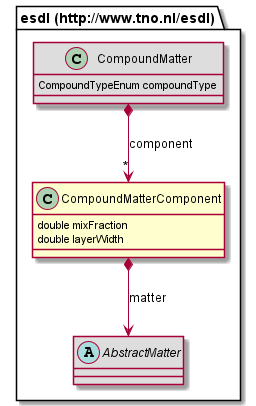

The diagram above was rendered by PlantUML. Its source (embedded in the PNG):
@startuml
class "esdl (http://www.tno.nl/esdl).CompoundMatterComponent" [[#router/doc-content/687474703a2f2f7777772e746e6f2e6e6c2f6573646c/CompoundMatterComponent.html{One of the components of a CompoundMatter instance}]] {
	double mixFraction
	double layerWidth
}
abstract class "esdl (http://www.tno.nl/esdl).AbstractMatter" [[#router/doc-content/687474703a2f2f7777772e746e6f2e6e6c2f6573646c/AbstractMatter.html{Abstract class for describing Matters, can be instantiated as a subclass of Matter or as a MatterReference.}]] #DDDDDD {
}
class "esdl (http://www.tno.nl/esdl).CompoundMatter" [[#router/doc-content/687474703a2f2f7777772e746e6f2e6e6c2f6573646c/CompoundMatter.html{Composition of different Matters, either mixed (mix of gasses or liquids) or layered. }]] #DDDDDD {
	CompoundTypeEnum compoundType
}
"esdl (http://www.tno.nl/esdl).CompoundMatter" *--> "*" "esdl (http://www.tno.nl/esdl).CompoundMatterComponent" : component
"esdl (http://www.tno.nl/esdl).CompoundMatterComponent" *--> "esdl (http://www.tno.nl/esdl).AbstractMatter" : matter
@enduml